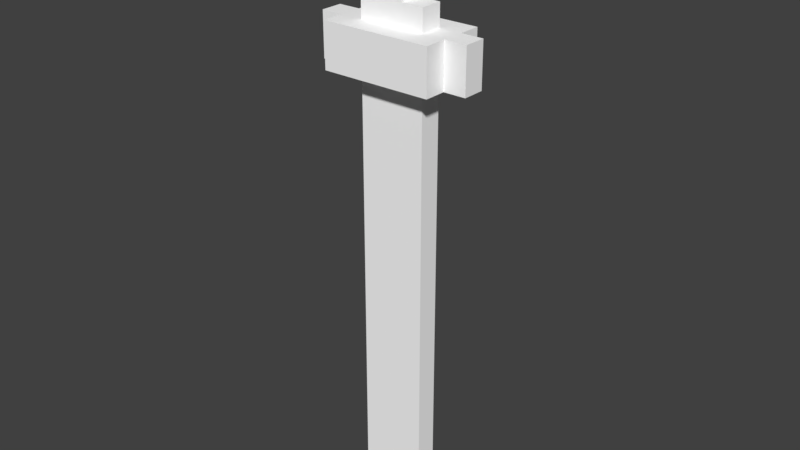 # Source: StatueKnightSword.blend  (saved by Blender 2.79.0; exported with 4.5.12 LTS)
import bpy
from mathutils import Matrix  # noqa: F401  (used for matrix-valued properties, if any)

bpy.ops.wm.read_factory_settings(use_empty=True)
scene = bpy.context.scene
scene.name = 'Scene'

# ---- collections
col_collection_1 = bpy.data.collections.new('Collection 1'); scene.collection.children.link(col_collection_1)

# ---- materials (node trees are filled in below, after node groups)
mat_palette = bpy.data.materials.new('palette')
mat_palette.alpha_threshold = 0.0
mat_palette.use_transparent_shadow = False
mat_palette.diffuse_color = (1.0, 1.0, 1.0, 1.0)
mat_palette.specular_color = (0.0, 0.0, 0.0)
mat_palette.roughness = 0.5
mat_palette.specular_intensity = 1.0

# ---- node groups
ng_auto_smooth = bpy.data.node_groups.new('Auto Smooth', 'GeometryNodeTree')
_s = ng_auto_smooth.interface.new_socket(name='Geometry', in_out='OUTPUT', socket_type='NodeSocketGeometry')
_s = ng_auto_smooth.interface.new_socket(name='Geometry', in_out='INPUT', socket_type='NodeSocketGeometry')
_s = ng_auto_smooth.interface.new_socket(name='Angle', in_out='INPUT', socket_type='NodeSocketFloat')
_s.subtype = 'ANGLE'
_s.min_value = 0.0
_s.max_value = 3.142
ng_auto_smooth.is_modifier = True
_N = ng_auto_smooth.nodes; _L = ng_auto_smooth.links
n0 = _N.new('NodeGroupOutput'); n0.name = 'Group Output'; n0.location = (480, -100)
n1 = _N.new('NodeGroupInput'); n1.name = 'Group Input'; n1.location = (-420, -300)
n2 = _N.new('NodeGroupInput'); n2.name = 'Group Input.001'; n2.location = (-60, -100)
n3 = _N.new('GeometryNodeSetShadeSmooth'); n3.name = 'Set Shade Smooth'; n3.location = (120, -100)
n3.domain = 'EDGE'
n4 = _N.new('GeometryNodeSetShadeSmooth'); n4.name = 'Set Shade Smooth.001'; n4.location = (300, -100)
n5 = _N.new('GeometryNodeInputMeshEdgeAngle'); n5.name = 'Edge Angle'; n5.location = (-420, -220)
n6 = _N.new('GeometryNodeInputEdgeSmooth'); n6.name = 'Is Edge Smooth'; n6.location = (-60, -160)
n7 = _N.new('GeometryNodeInputShadeSmooth'); n7.name = 'Is Face Smooth'; n7.location = (-240, -340)
n8 = _N.new('FunctionNodeBooleanMath'); n8.name = 'Boolean Math'; n8.location = (-60, -220)
n9 = _N.new('FunctionNodeCompare'); n9.name = 'Compare'; n9.location = (-240, -180)
n9.operation = 'LESS_EQUAL'
_L.new(n5.outputs[0], n9.inputs[0])
_L.new(n4.outputs[0], n0.inputs[0])
_L.new(n1.outputs[1], n9.inputs[1])
_L.new(n9.outputs[0], n8.inputs[0])
_L.new(n7.outputs[0], n8.inputs[1])
_L.new(n2.outputs[0], n3.inputs[0])
_L.new(n6.outputs[0], n3.inputs[1])
_L.new(n3.outputs[0], n4.inputs[0])
_L.new(n8.outputs[0], n3.inputs[2])
n0.is_active_output = True

# ---- material node trees

# ---- world
world_world = bpy.data.worlds.new('World'); scene.world = world_world
world_world.color = (0.05088, 0.05088, 0.05088)
world_world.use_sun_shadow = False
world_world.sun_shadow_jitter_overblur = 0.0
world_world.cycles.sampling_method = 'MANUAL'

# ---- meshes
me_statueknight_sword = bpy.data.meshes.new('StatueKnight_Sword')
me_statueknight_sword.from_pydata([(-0.35, 2.2, 0.05), (-0.35, 2.0, -0.05), (-0.35, 2.0, 0.05), (-0.35, 2.2, -0.05), (-0.25, 2.2, 0.15), (-0.25, 2.0, 0.05), (-0.25, 2.0, 0.15), (-0.25, 2.2, 0.05), (-0.25, 2.2, -0.05), (-0.25, 2.0, -0.15), (-0.25, 2.0, -0.05), (-0.25, 2.2, -0.15), (-0.15, 2.0, 0.05), (-0.15, 0.1, -0.05), (-0.15, 0.1, 0.05), (-0.15, 2.0, -0.05), (-0.15, 2.3, 0.05), (-0.15, 2.2, -0.05), (-0.15, 2.2, 0.05), (-0.15, 2.3, -0.05), (-0.05, 0.1, 0.05), (-0.05, 2.444e-08, -0.05), (-0.05, 2.444e-08, 0.05), (-0.05, 0.1, -0.05), (-0.05, 2.7, 0.05), (-0.05, 2.3, -0.05), (-0.05, 2.3, 0.05), (-0.05, 2.7, -0.05), (0.05, 2.444e-08, 0.05), (0.05, 2.444e-08, -0.05), (0.05, 0.1, 0.05), (0.05, 0.1, -0.05), (0.05, 2.3, 0.05), (0.05, 2.3, -0.05), (0.05, 2.7, 0.05), (0.05, 2.7, -0.05), (0.15, 0.1, 0.05), (0.15, 0.1, -0.05), (0.15, 2.0, 0.05), (0.15, 2.0, -0.05), (0.15, 2.2, 0.05), (0.15, 2.2, -0.05), (0.15, 2.3, 0.05), (0.15, 2.3, -0.05), (0.25, 2.0, 0.15), (0.25, 2.0, 0.05), (0.25, 2.2, 0.15), (0.25, 2.2, 0.05), (0.25, 2.0, -0.05), (0.25, 2.0, -0.15), (0.25, 2.2, -0.05), (0.25, 2.2, -0.15), (0.35, 2.0, 0.05), (0.35, 2.0, -0.05), (0.35, 2.2, 0.05), (0.35, 2.2, -0.05), (-0.05, 2.0, 0.05), (-0.05, 2.2, 0.05), (0.05, 2.0, 0.05), (0.05, 2.2, 0.05), (-0.05, 2.0, -0.05), (-0.05, 2.2, -0.05), (0.05, 2.0, -0.05), (0.05, 2.2, -0.05)], [], [(0, 1, 2), (3, 1, 0), (4, 5, 6), (7, 5, 4), (8, 9, 10), (11, 9, 8), (12, 13, 14), (15, 13, 12), (16, 17, 18), (19, 17, 16), (20, 21, 22), (23, 21, 20), (24, 25, 26), (27, 25, 24), (28, 29, 30), (30, 29, 31), (32, 33, 34), (34, 33, 35), (36, 37, 38), (38, 37, 39), (40, 41, 42), (42, 41, 43), (44, 45, 46), (46, 45, 47), (48, 49, 50), (50, 49, 51), (52, 53, 54), (54, 53, 55), (44, 4, 6), (46, 4, 44), (5, 0, 2), (7, 0, 5), (20, 12, 14), (56, 12, 20), (57, 16, 18), (26, 16, 57), (28, 20, 22), (28, 56, 20), (30, 56, 28), (58, 56, 30), (59, 26, 57), (59, 24, 26), (32, 24, 59), (34, 24, 32), (36, 58, 30), (38, 58, 36), (40, 32, 59), (42, 32, 40), (52, 47, 45), (54, 47, 52), (1, 3, 10), (10, 3, 8), (13, 15, 23), (23, 15, 60), (17, 19, 61), (61, 19, 25), (23, 60, 29), (21, 23, 29), (29, 60, 31), (31, 60, 62), (25, 27, 63), (61, 25, 63), (63, 27, 33), (33, 27, 35), (31, 62, 37), (37, 62, 39), (63, 33, 41), (41, 33, 43), (48, 50, 53), (53, 50, 55), (9, 11, 49), (49, 11, 51), (21, 28, 22), (29, 28, 21), (13, 20, 14), (23, 20, 13), (31, 36, 30), (37, 36, 31), (5, 44, 6), (12, 44, 5), (56, 44, 12), (58, 44, 56), (38, 44, 58), (45, 44, 38), (1, 5, 2), (1, 12, 5), (10, 12, 1), (15, 12, 10), (39, 52, 45), (39, 45, 38), (48, 52, 39), (53, 52, 48), (9, 48, 39), (9, 39, 62), (9, 62, 60), (9, 60, 15), (9, 15, 10), (49, 48, 9), (4, 46, 7), (7, 46, 18), (18, 46, 57), (57, 46, 59), (59, 46, 40), (40, 46, 47), (0, 7, 3), (7, 18, 3), (3, 18, 8), (8, 18, 17), (47, 54, 41), (40, 47, 41), (41, 54, 50), (50, 54, 55), (61, 63, 11), (17, 61, 11), (41, 50, 11), (63, 41, 11), (8, 17, 11), (11, 50, 51), (16, 26, 19), (19, 26, 25), (32, 42, 33), (33, 42, 43), (24, 34, 27), (27, 34, 35)])
me_statueknight_sword.polygons.foreach_set('use_smooth', [True] * 124)
_uv = me_statueknight_sword.uv_layers.new(name='UVMap')
_uv.uv.foreach_set('vector', [0.9902, 0.5, 0.9902, 0.5, 0.9902, 0.5, 0.9902, 0.5, 0.9902, 0.5, 0.9902, 0.5, 0.9902, 0.5, 0.9902, 0.5, 0.9902, 0.5, 0.9902, 0.5, 0.9902, 0.5, 0.9902, 0.5, 0.9902, 0.5, 0.9902, 0.5, 0.9902, 0.5, 0.9902, 0.5, 0.9902, 0.5, 0.9902, 0.5, 0.9824, 0.5, 0.9824, 0.5, 0.9824, 0.5, 0.9824, 0.5, 0.9824, 0.5, 0.9824, 0.5, 0.9863, 0.5, 0.9863, 0.5, 0.9863, 0.5, 0.9863, 0.5, 0.9863, 0.5, 0.9863, 0.5, 0.9863, 0.5, 0.9863, 0.5, 0.9863, 0.5, 0.9863, 0.5, 0.9863, 0.5, 0.9863, 0.5, 0.9824, 0.5, 0.9824, 0.5, 0.9824, 0.5, 0.9824, 0.5, 0.9824, 0.5, 0.9824, 0.5, 0.9863, 0.5, 0.9863, 0.5, 0.9863, 0.5, 0.9863, 0.5, 0.9863, 0.5, 0.9863, 0.5, 0.9824, 0.5, 0.9824, 0.5, 0.9824, 0.5, 0.9824, 0.5, 0.9824, 0.5, 0.9824, 0.5, 0.9824, 0.5, 0.9824, 0.5, 0.9824, 0.5, 0.9824, 0.5, 0.9824, 0.5, 0.9824, 0.5, 0.9863, 0.5, 0.9863, 0.5, 0.9863, 0.5, 0.9863, 0.5, 0.9863, 0.5, 0.9863, 0.5, 0.9902, 0.5, 0.9902, 0.5, 0.9902, 0.5, 0.9902, 0.5, 0.9902, 0.5, 0.9902, 0.5, 0.9902, 0.5, 0.9902, 0.5, 0.9902, 0.5, 0.9902, 0.5, 0.9902, 0.5, 0.9902, 0.5, 0.9902, 0.5, 0.9902, 0.5, 0.9902, 0.5, 0.9902, 0.5, 0.9902, 0.5, 0.9902, 0.5, 0.9902, 0.5, 0.9902, 0.5, 0.9902, 0.5, 0.9902, 0.5, 0.9902, 0.5, 0.9902, 0.5, 0.9902, 0.5, 0.9902, 0.5, 0.9902, 0.5, 0.9902, 0.5, 0.9902, 0.5, 0.9902, 0.5, 0.9824, 0.5, 0.9824, 0.5, 0.9824, 0.5, 0.9824, 0.5, 0.9824, 0.5, 0.9824, 0.5, 0.9863, 0.5, 0.9863, 0.5, 0.9863, 0.5, 0.9863, 0.5, 0.9863, 0.5, 0.9863, 0.5, 0.9863, 0.5, 0.9863, 0.5, 0.9863, 0.5, 0.9863, 0.5, 0.9863, 0.5, 0.9863, 0.5, 0.9863, 0.5, 0.9863, 0.5, 0.9863, 0.5, 0.9863, 0.5, 0.9863, 0.5, 0.9863, 0.5, 0.9824, 0.5, 0.9824, 0.5, 0.9824, 0.5, 0.9824, 0.5, 0.9824, 0.5, 0.9824, 0.5, 0.9824, 0.5, 0.9824, 0.5, 0.9824, 0.5, 0.9824, 0.5, 0.9824, 0.5, 0.9824, 0.5, 0.9824, 0.5, 0.9824, 0.5, 0.9824, 0.5, 0.9824, 0.5, 0.9824, 0.5, 0.9824, 0.5, 0.9863, 0.5, 0.9863, 0.5, 0.9863, 0.5, 0.9863, 0.5, 0.9863, 0.5, 0.9863, 0.5, 0.9902, 0.5, 0.9902, 0.5, 0.9902, 0.5, 0.9902, 0.5, 0.9902, 0.5, 0.9902, 0.5, 0.9902, 0.5, 0.9902, 0.5, 0.9902, 0.5, 0.9902, 0.5, 0.9902, 0.5, 0.9902, 0.5, 0.9824, 0.5, 0.9824, 0.5, 0.9824, 0.5, 0.9824, 0.5, 0.9824, 0.5, 0.9824, 0.5, 0.9863, 0.5, 0.9863, 0.5, 0.9863, 0.5, 0.9863, 0.5, 0.9863, 0.5, 0.9863, 0.5, 0.9863, 0.5, 0.9863, 0.5, 0.9863, 0.5, 0.9863, 0.5, 0.9863, 0.5, 0.9863, 0.5, 0.9863, 0.5, 0.9863, 0.5, 0.9863, 0.5, 0.9863, 0.5, 0.9863, 0.5, 0.9863, 0.5, 0.9824, 0.5, 0.9824, 0.5, 0.9824, 0.5, 0.9824, 0.5, 0.9824, 0.5, 0.9824, 0.5, 0.9824, 0.5, 0.9824, 0.5, 0.9824, 0.5, 0.9824, 0.5, 0.9824, 0.5, 0.9824, 0.5, 0.9824, 0.5, 0.9824, 0.5, 0.9824, 0.5, 0.9824, 0.5, 0.9824, 0.5, 0.9824, 0.5, 0.9863, 0.5, 0.9863, 0.5, 0.9863, 0.5, 0.9863, 0.5, 0.9863, 0.5, 0.9863, 0.5, 0.9902, 0.5, 0.9902, 0.5, 0.9902, 0.5, 0.9902, 0.5, 0.9902, 0.5, 0.9902, 0.5, 0.9902, 0.5, 0.9902, 0.5, 0.9902, 0.5, 0.9902, 0.5, 0.9902, 0.5, 0.9902, 0.5, 0.9863, 0.5, 0.9863, 0.5, 0.9863, 0.5, 0.9863, 0.5, 0.9863, 0.5, 0.9863, 0.5, 0.9824, 0.5, 0.9824, 0.5, 0.9824, 0.5, 0.9824, 0.5, 0.9824, 0.5, 0.9824, 0.5, 0.9824, 0.5, 0.9824, 0.5, 0.9824, 0.5, 0.9824, 0.5, 0.9824, 0.5, 0.9824, 0.5, 0.9902, 0.5, 0.9902, 0.5, 0.9902, 0.5, 0.9902, 0.5, 0.9902, 0.5, 0.9902, 0.5, 0.9902, 0.5, 0.9902, 0.5, 0.9902, 0.5, 0.9902, 0.5, 0.9902, 0.5, 0.9902, 0.5, 0.9902, 0.5, 0.9902, 0.5, 0.9902, 0.5, 0.9902, 0.5, 0.9902, 0.5, 0.9902, 0.5, 0.9902, 0.5, 0.9902, 0.5, 0.9902, 0.5, 0.9902, 0.5, 0.9902, 0.5, 0.9902, 0.5, 0.9902, 0.5, 0.9902, 0.5, 0.9902, 0.5, 0.9902, 0.5, 0.9902, 0.5, 0.9902, 0.5, 0.9902, 0.5, 0.9902, 0.5, 0.9902, 0.5, 0.9902, 0.5, 0.9902, 0.5, 0.9902, 0.5, 0.9902, 0.5, 0.9902, 0.5, 0.9902, 0.5, 0.9902, 0.5, 0.9902, 0.5, 0.9902, 0.5, 0.9902, 0.5, 0.9902, 0.5, 0.9902, 0.5, 0.9902, 0.5, 0.9902, 0.5, 0.9902, 0.5, 0.9902, 0.5, 0.9902, 0.5, 0.9902, 0.5, 0.9902, 0.5, 0.9902, 0.5, 0.9902, 0.5, 0.9902, 0.5, 0.9902, 0.5, 0.9902, 0.5, 0.9902, 0.5, 0.9902, 0.5, 0.9902, 0.5, 0.9902, 0.5, 0.9902, 0.5, 0.9902, 0.5, 0.9902, 0.5, 0.9902, 0.5, 0.9902, 0.5, 0.9902, 0.5, 0.9902, 0.5, 0.9902, 0.5, 0.9902, 0.5, 0.9902, 0.5, 0.9902, 0.5, 0.9902, 0.5, 0.9902, 0.5, 0.9902, 0.5, 0.9902, 0.5, 0.9902, 0.5, 0.9902, 0.5, 0.9902, 0.5, 0.9902, 0.5, 0.9902, 0.5, 0.9902, 0.5, 0.9902, 0.5, 0.9902, 0.5, 0.9902, 0.5, 0.9902, 0.5, 0.9902, 0.5, 0.9902, 0.5, 0.9902, 0.5, 0.9902, 0.5, 0.9902, 0.5, 0.9902, 0.5, 0.9902, 0.5, 0.9902, 0.5, 0.9902, 0.5, 0.9902, 0.5, 0.9902, 0.5, 0.9902, 0.5, 0.9902, 0.5, 0.9902, 0.5, 0.9902, 0.5, 0.9902, 0.5, 0.9902, 0.5, 0.9902, 0.5, 0.9902, 0.5, 0.9902, 0.5, 0.9902, 0.5, 0.9902, 0.5, 0.9902, 0.5, 0.9902, 0.5, 0.9902, 0.5, 0.9902, 0.5, 0.9902, 0.5, 0.9902, 0.5, 0.9902, 0.5, 0.9902, 0.5, 0.9902, 0.5, 0.9902, 0.5, 0.9902, 0.5, 0.9902, 0.5, 0.9863, 0.5, 0.9863, 0.5, 0.9863, 0.5, 0.9863, 0.5, 0.9863, 0.5, 0.9863, 0.5, 0.9863, 0.5, 0.9863, 0.5, 0.9863, 0.5, 0.9863, 0.5, 0.9863, 0.5, 0.9863, 0.5, 0.9824, 0.5, 0.9824, 0.5, 0.9824, 0.5, 0.9824, 0.5, 0.9824, 0.5, 0.9824, 0.5])
me_statueknight_sword.materials.append(mat_palette)
me_statueknight_sword.use_remesh_preserve_volume = False
me_statueknight_sword.use_remesh_preserve_attributes = False
me_statueknight_sword.use_mirror_vertex_groups = False
me_statueknight_sword.update()

# ---- objects
ob_statueknight01_001 = bpy.data.objects.new('StatueKnight01.001', me_statueknight_sword)

# ---- transforms, parenting, visibility, modifiers, constraints
ob_statueknight01_001.location = (0.0, 0.0, 0.0)
ob_statueknight01_001.rotation_euler = (1.571, -0.0, 0.0)
ob_statueknight01_001.lineart.crease_threshold = 0.0
_m = ob_statueknight01_001.modifiers.new('Auto Smooth', 'NODES')
_m.node_group = ng_auto_smooth
_gi = [s.identifier for s in ng_auto_smooth.interface.items_tree if s.item_type == 'SOCKET' and s.in_out == 'INPUT']
_m[_gi[1]] = 0.5236  # Angle

# ---- collection membership
col_collection_1.objects.link(ob_statueknight01_001)

# ---- scene / render settings (as saved in the file)
scene.frame_start = 1; scene.frame_end = 250; scene.frame_set(1)
scene.render.engine = 'BLENDER_EEVEE_NEXT'
scene.render.resolution_percentage = 50
scene.render.dither_intensity = 0.0
scene.cycles.use_denoising = False
scene.cycles.samples = 128
scene.cycles.sampling_pattern = 'TABULATED_SOBOL'
scene.cycles.use_adaptive_sampling = False
scene.cycles.use_light_tree = False
scene.cycles.blur_glossy = 0.0
scene.cycles.sample_clamp_indirect = 0.0
scene.view_settings.view_transform = 'Standard'
bpy.context.view_layer.update()

# ---- added for rendering (the .blend has no active camera and no usable light): camera, sun
cam_auto = bpy.data.cameras.new('AutoCamera')
cam_auto.lens = 50.0
cam_auto.sensor_width = 36.0
cam_auto.clip_end = 1000.0
ob_auto_camera = bpy.data.objects.new('AutoCamera', cam_auto)
scene.collection.objects.link(ob_auto_camera)
ob_auto_camera.location = (2.59558, -3.1147, 3.42646)
ob_auto_camera.rotation_euler = (1.09748, -7.21219e-08, 0.694738)
scene.camera = ob_auto_camera
light_auto_sun = bpy.data.lights.new('AutoSun', 'SUN')
light_auto_sun.energy = 3.0
light_auto_sun.angle = 0.0523599
ob_auto_sun = bpy.data.objects.new('AutoSun', light_auto_sun)
scene.collection.objects.link(ob_auto_sun)
ob_auto_sun.rotation_euler = (0.872665, 0.174533, 0.523599)
bpy.context.view_layer.update()
